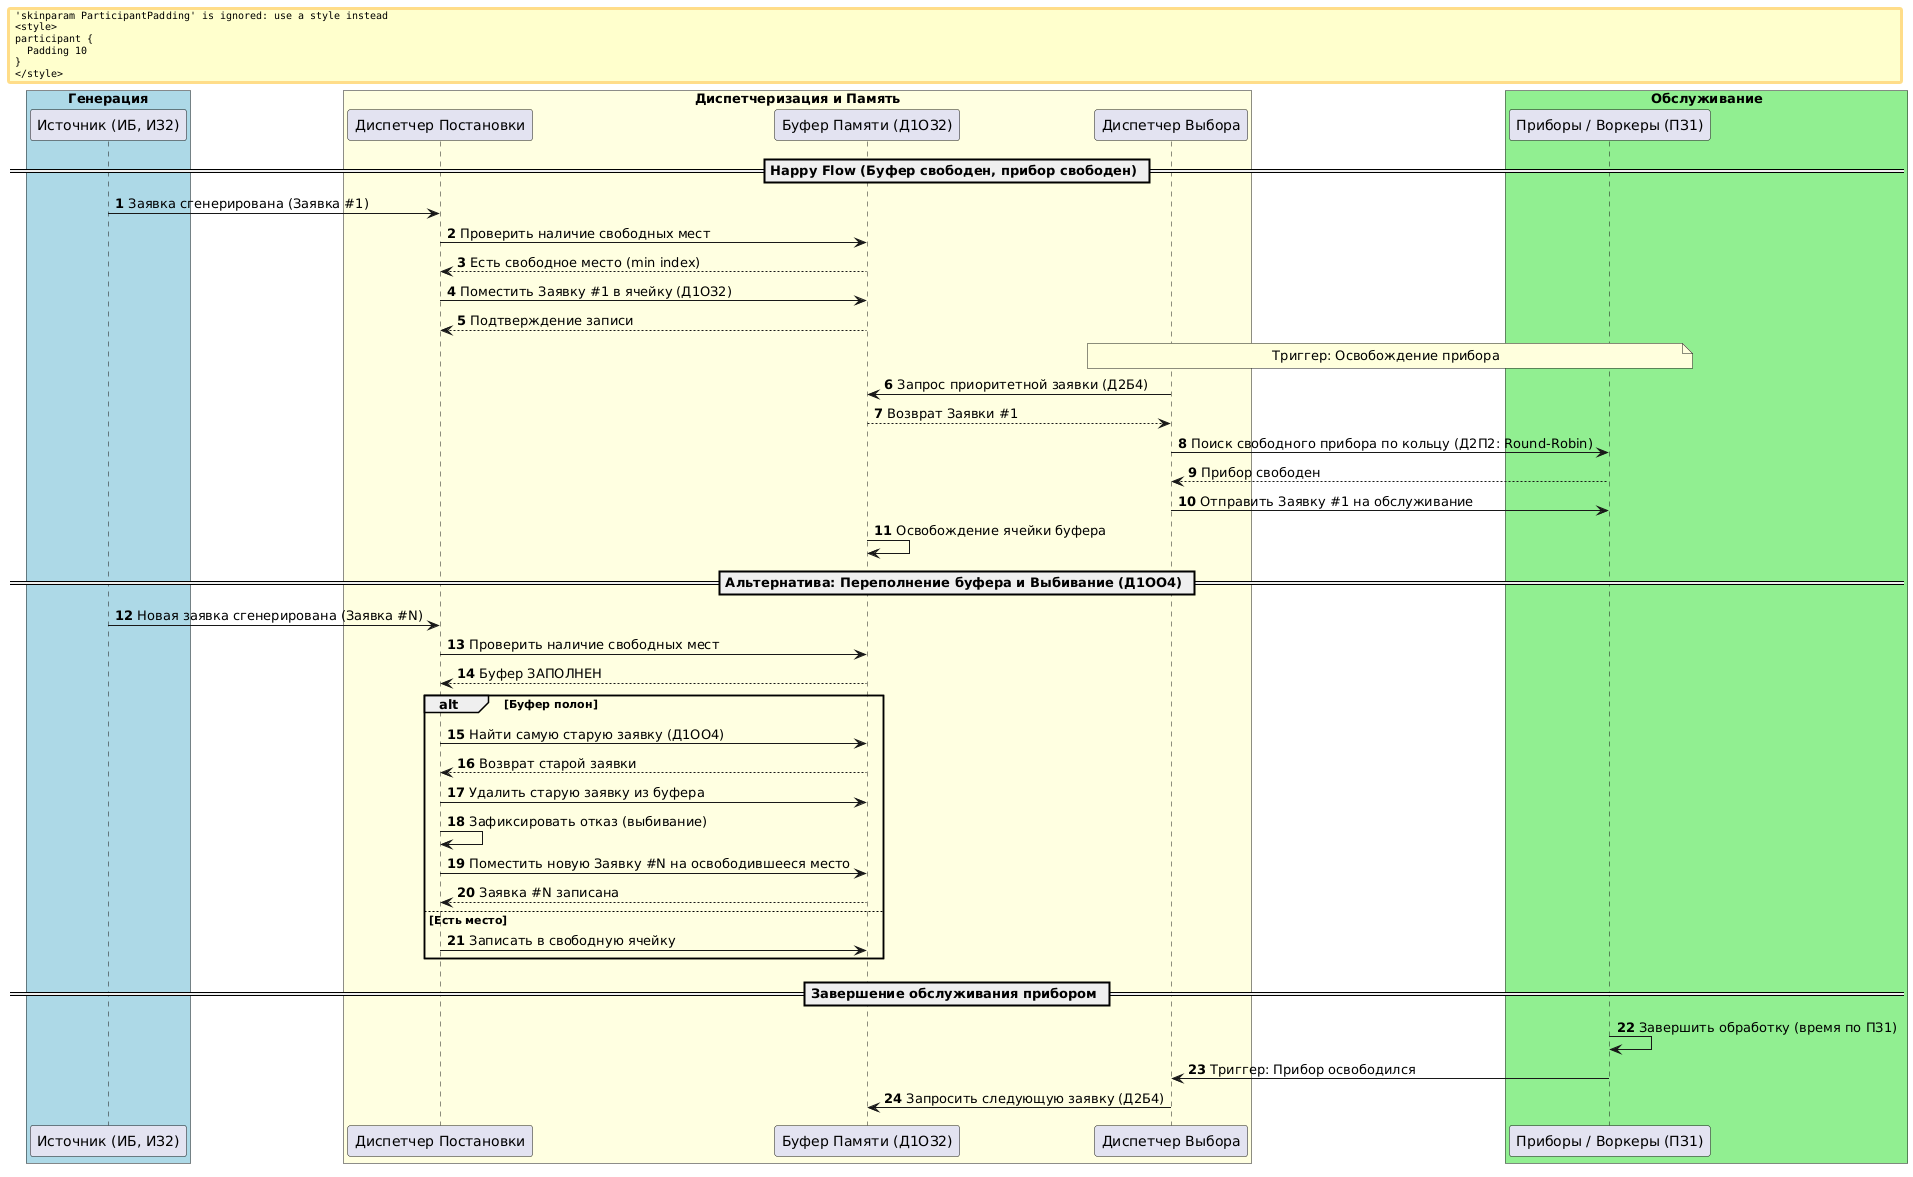

The diagram above was rendered by PlantUML. Its source (embedded in the PNG):
@startuml
autonumber
skinparam BoxPadding 10
skinparam ParticipantPadding 10

box "Генерация" #LightBlue
participant "Источник (ИБ, ИЗ2)" as Source
end box

box "Диспетчеризация и Память" #LightYellow
participant "Диспетчер Постановки" as DispPut
participant "Буфер Памяти (Д1ОЗ2)" as Buffer
participant "Диспетчер Выбора" as DispSelect
end box

box "Обслуживание" #LightGreen
participant "Приборы / Воркеры (ПЗ1)" as Device
end box

== Happy Flow (Буфер свободен, прибор свободен) ==
Source -> DispPut: Заявка сгенерирована (Заявка #1)
DispPut -> Buffer: Проверить наличие свободных мест
Buffer --> DispPut: Есть свободное место (min index)
DispPut -> Buffer: Поместить Заявку #1 в ячейку (Д1ОЗ2)
Buffer --> DispPut: Подтверждение записи

note over DispSelect, Device: Триггер: Освобождение прибора
DispSelect -> Buffer: Запрос приоритетной заявки (Д2Б4)
Buffer --> DispSelect: Возврат Заявки #1
DispSelect -> Device: Поиск свободного прибора по кольцу (Д2П2: Round-Robin)
Device --> DispSelect: Прибор свободен
DispSelect -> Device: Отправить Заявку #1 на обслуживание
Buffer -> Buffer: Освобождение ячейки буфера

== Альтернатива: Переполнение буфера и Выбивание (Д1ОО4) ==
Source -> DispPut: Новая заявка сгенерирована (Заявка #N)
DispPut -> Buffer: Проверить наличие свободных мест
Buffer --> DispPut: Буфер ЗАПОЛНЕН

alt Буфер полон
    DispPut -> Buffer: Найти самую старую заявку (Д1ОО4)
    Buffer --> DispPut: Возврат старой заявки
    DispPut -> Buffer: Удалить старую заявку из буфера
    DispPut -> DispPut: Зафиксировать отказ (выбивание)
    DispPut -> Buffer: Поместить новую Заявку #N на освободившееся место
    Buffer --> DispPut: Заявка #N записана
else Есть место
    DispPut -> Buffer: Записать в свободную ячейку
end

== Завершение обслуживания прибором ==
Device -> Device: Завершить обработку (время по ПЗ1)
Device -> DispSelect: Триггер: Прибор освободился
DispSelect -> Buffer: Запросить следующую заявку (Д2Б4)
@enduml